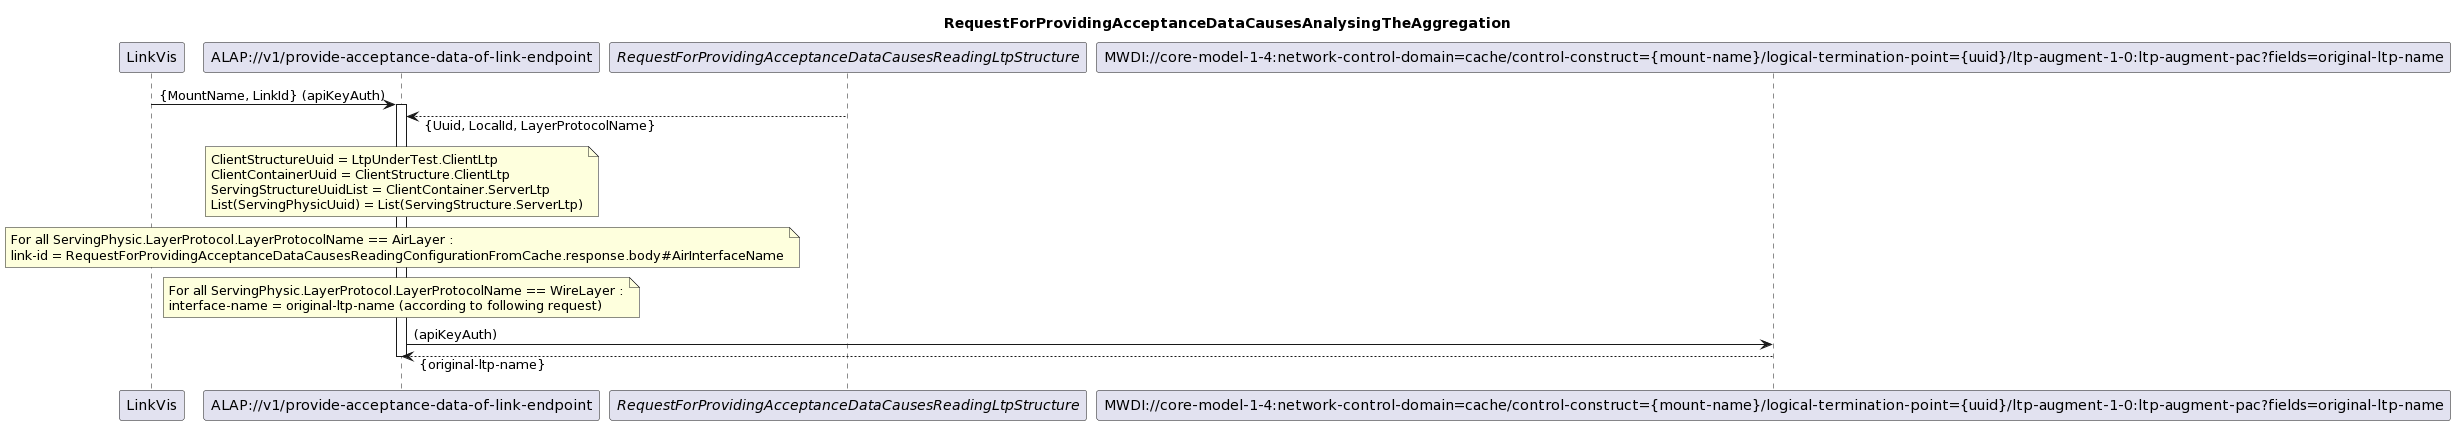

The diagram above was rendered by PlantUML. Its source (embedded in the PNG):
@startuml
skinparam responseMessageBelowArrow true

title
RequestForProvidingAcceptanceDataCausesAnalysingTheAggregation
end title

participant "LinkVis" as LinkVis
participant "ALAP://v1/provide-acceptance-data-of-link-endpoint" as ALAP
participant "<i>RequestForProvidingAcceptanceDataCausesReadingLtpStructure</i>" as LTPs
participant "MWDI://core-model-1-4:network-control-domain=cache/control-construct={mount-name}/logical-termination-point={uuid}/ltp-augment-1-0:ltp-augment-pac?fields=original-ltp-name" as WireInterfaceName

LinkVis -> ALAP: {MountName, LinkId} (apiKeyAuth)
activate ALAP

LTPs --> ALAP: {Uuid, LocalId, LayerProtocolName}

note over ALAP
ClientStructureUuid = LtpUnderTest.ClientLtp
ClientContainerUuid = ClientStructure.ClientLtp
ServingStructureUuidList = ClientContainer.ServerLtp
List(ServingPhysicUuid) = List(ServingStructure.ServerLtp)
end note

note over ALAP
For all ServingPhysic.LayerProtocol.LayerProtocolName == AirLayer :
link-id = RequestForProvidingAcceptanceDataCausesReadingConfigurationFromCache.response.body#AirInterfaceName
end note

note over ALAP
For all ServingPhysic.LayerProtocol.LayerProtocolName == WireLayer :
interface-name = original-ltp-name (according to following request)
end note

ALAP -> WireInterfaceName: (apiKeyAuth)
WireInterfaceName --> ALAP: {original-ltp-name}

deactivate ALAP
@enduml